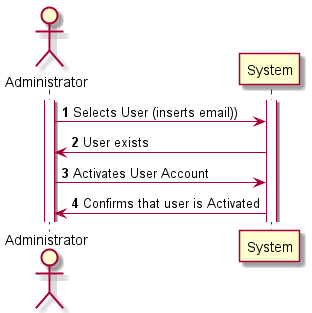

The diagram above was rendered by PlantUML. Its source (embedded in the PNG):
@startuml
autonumber
actor "Administrator"
participant "System"
activate "Administrator"
activate "System"
"Administrator"->"System" : Selects User (inserts email))
"System" -> "Administrator" : User exists
"Administrator"-> "System" : Activates User Account
"System" -> "Administrator" : Confirms that user is Activated
@enduml